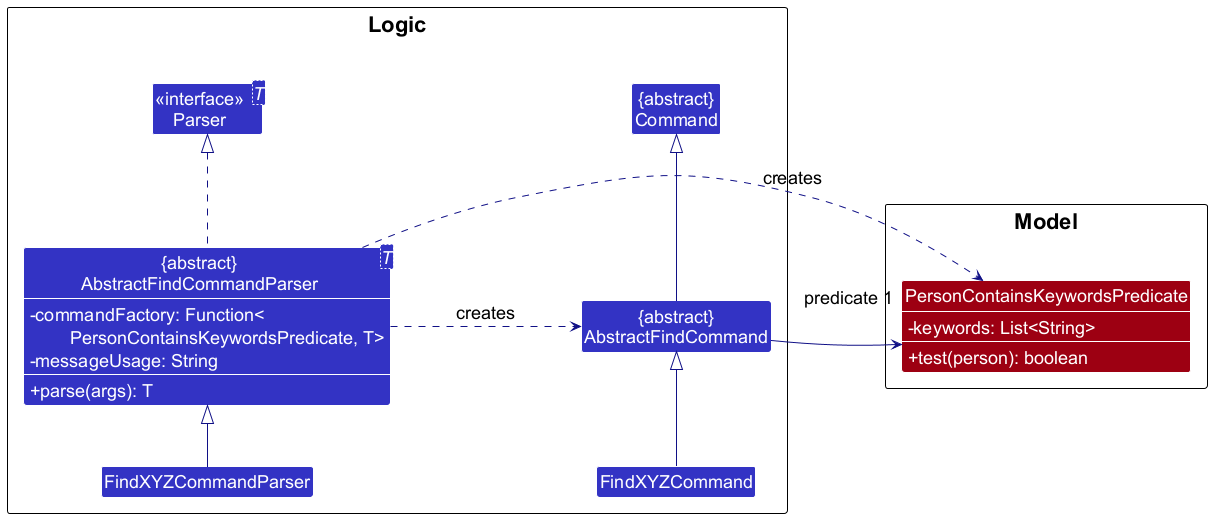

The diagram above was rendered by PlantUML. Its source (embedded in the PNG):
@startuml
!include style.puml
skinparam arrowColor LOGIC_COLOR_T4
skinparam classBackgroundColor LOGIC_COLOR
skinparam ArrowFontStyle plain
skinparam classAttributeFontColor #FFFFFF
skinparam classAttributeIconSize 0
'Larger text stays readable when the wide diagram is scaled down to fit the page.
skinparam packageFontSize 22
skinparam classFontSize 20
skinparam classStereotypeFontSize 20
skinparam classAttributeFontSize 18
skinparam ArrowFontSize 18
'Wider gap keeps the "predicate 1" role clear of the Logic border.
skinparam nodesep 130

package Logic {
    class "<<interface>>\nParser<T>" as Parser
    'The commandFactory type is wrapped because its length sets the width of the whole diagram.
    class "{abstract}\nAbstractFindCommandParser<T>" as AbstractFindCommandParser {
        - commandFactory: Function<\n\tPersonContainsKeywordsPredicate, T>
        - messageUsage: String
        + parse(args): T
    }
    show AbstractFindCommandParser members
    class FindXYZCommandParser

    class "{abstract}\nCommand" as Command
    class "{abstract}\nAbstractFindCommand" as AbstractFindCommand
    class FindXYZCommand
}

package Model {
    class PersonContainsKeywordsPredicate MODEL_COLOR {
        - keywords: List<String>
        + test(person): boolean
    }
    show PersonContainsKeywordsPredicate members
}

FindXYZCommandParser -up-|> AbstractFindCommandParser
AbstractFindCommandParser .up.|> Parser

FindXYZCommand -up-|> AbstractFindCommand
AbstractFindCommand -up-|> Command

AbstractFindCommandParser .right.> AbstractFindCommand : creates
AbstractFindCommandParser .right.> PersonContainsKeywordsPredicate : creates
AbstractFindCommand -right-> "predicate 1" PersonContainsKeywordsPredicate
@enduml